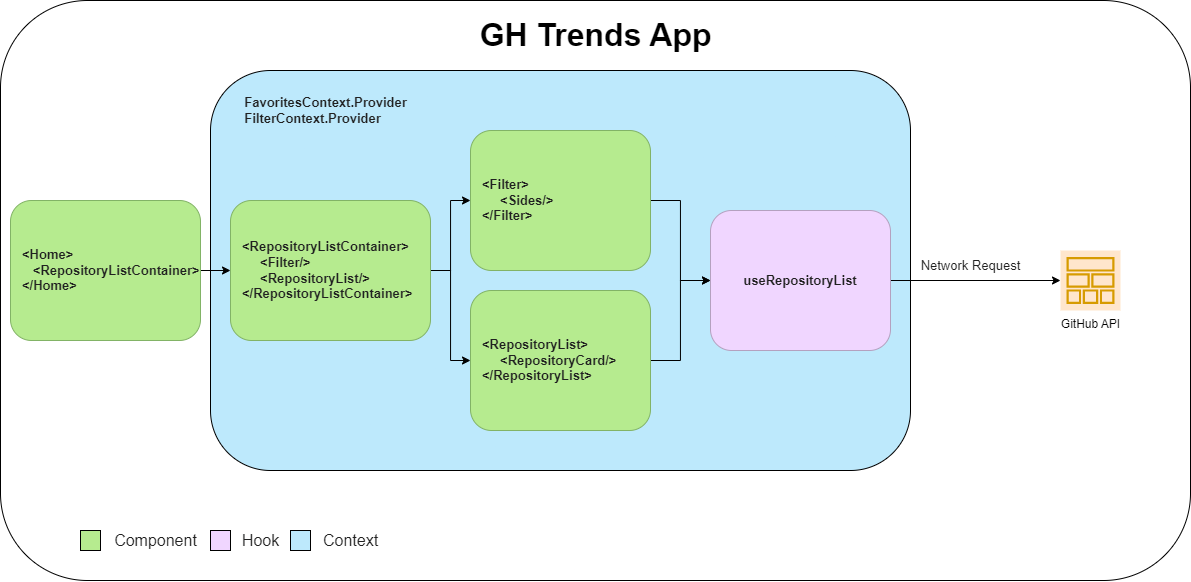

The diagram above was exported from draw.io. Its source (the exported page's mxGraphModel, read from the mxfile embedded in the PNG):
<mxGraphModel dx="1509" dy="834" grid="1" gridSize="10" guides="1" tooltips="1" connect="1" arrows="1" fold="1" page="1" pageScale="1" pageWidth="1200" pageHeight="1600" math="0" shadow="0">
  <root>
    <mxCell id="0" />
    <mxCell id="1" parent="0" />
    <mxCell id="DdZl5PpcGsYDIsY7JIlJ-1" value="" style="rounded=1;whiteSpace=wrap;html=1;" vertex="1" parent="1">
      <mxGeometry x="40" y="40" width="1190" height="580" as="geometry" />
    </mxCell>
    <mxCell id="DdZl5PpcGsYDIsY7JIlJ-27" value="&lt;div style=&quot;text-align: left;&quot;&gt;&lt;br&gt;&lt;/div&gt;" style="rounded=1;whiteSpace=wrap;html=1;fontSize=13;fontColor=#212121;fillColor=#bde9fc;" vertex="1" parent="1">
      <mxGeometry x="250" y="110" width="700" height="400" as="geometry" />
    </mxCell>
    <mxCell id="DdZl5PpcGsYDIsY7JIlJ-2" value="GH Trends App" style="text;html=1;align=center;verticalAlign=middle;resizable=0;points=[];autosize=1;strokeColor=none;fillColor=none;fontSize=32;fontStyle=1" vertex="1" parent="1">
      <mxGeometry x="505" y="50" width="260" height="50" as="geometry" />
    </mxCell>
    <mxCell id="DdZl5PpcGsYDIsY7JIlJ-20" style="edgeStyle=orthogonalEdgeStyle;rounded=0;orthogonalLoop=1;jettySize=auto;html=1;exitX=1;exitY=0.5;exitDx=0;exitDy=0;entryX=0;entryY=0.5;entryDx=0;entryDy=0;fontSize=13;fontColor=#212121;" edge="1" parent="1" source="DdZl5PpcGsYDIsY7JIlJ-3" target="DdZl5PpcGsYDIsY7JIlJ-12">
      <mxGeometry relative="1" as="geometry" />
    </mxCell>
    <mxCell id="DdZl5PpcGsYDIsY7JIlJ-3" value="&lt;b style=&quot;font-size: 13px;&quot;&gt;&lt;font color=&quot;#212121&quot; style=&quot;font-size: 13px;&quot;&gt;&amp;lt;Home&amp;gt;&lt;br&gt;&lt;/font&gt;&lt;/b&gt;&lt;div style=&quot;border-color: var(--border-color); font-size: 13px;&quot;&gt;&lt;b&gt;&lt;font color=&quot;#212121&quot; style=&quot;font-size: 13px;&quot;&gt;&amp;nbsp; &amp;nbsp;&amp;lt;RepositoryListContainer&amp;gt;&lt;/font&gt;&lt;/b&gt;&lt;/div&gt;&lt;b style=&quot;font-size: 13px;&quot;&gt;&lt;font color=&quot;#212121&quot; style=&quot;font-size: 13px;&quot;&gt;&amp;lt;/Home&amp;gt;&lt;/font&gt;&lt;/b&gt;" style="rounded=1;whiteSpace=wrap;html=1;fillColor=#b6eb8f;strokeColor=#82b366;align=left;spacingLeft=10;" vertex="1" parent="1">
      <mxGeometry x="50" y="240" width="190" height="140" as="geometry" />
    </mxCell>
    <mxCell id="DdZl5PpcGsYDIsY7JIlJ-11" value="GitHub API" style="sketch=0;outlineConnect=0;strokeColor=#d79b00;fillColor=#ffe6cc;dashed=0;verticalLabelPosition=bottom;verticalAlign=top;align=center;html=1;fontSize=12;fontStyle=0;aspect=fixed;shape=mxgraph.aws4.resourceIcon;resIcon=mxgraph.aws4.stack;" vertex="1" parent="1">
      <mxGeometry x="1100" y="290" width="60" height="60" as="geometry" />
    </mxCell>
    <mxCell id="DdZl5PpcGsYDIsY7JIlJ-23" style="edgeStyle=orthogonalEdgeStyle;rounded=0;orthogonalLoop=1;jettySize=auto;html=1;fontSize=13;fontColor=#212121;" edge="1" parent="1" source="DdZl5PpcGsYDIsY7JIlJ-12" target="DdZl5PpcGsYDIsY7JIlJ-13">
      <mxGeometry relative="1" as="geometry" />
    </mxCell>
    <mxCell id="DdZl5PpcGsYDIsY7JIlJ-24" style="edgeStyle=orthogonalEdgeStyle;rounded=0;orthogonalLoop=1;jettySize=auto;html=1;fontSize=13;fontColor=#212121;" edge="1" parent="1" source="DdZl5PpcGsYDIsY7JIlJ-12" target="DdZl5PpcGsYDIsY7JIlJ-14">
      <mxGeometry relative="1" as="geometry" />
    </mxCell>
    <mxCell id="DdZl5PpcGsYDIsY7JIlJ-12" value="&lt;b style=&quot;font-size: 13px; background-color: initial;&quot;&gt;&amp;lt;RepositoryListContainer&amp;gt;&lt;/b&gt;&lt;br&gt;&lt;div style=&quot;border-color: var(--border-color); font-size: 13px;&quot;&gt;&lt;b&gt;&lt;font style=&quot;font-size: 13px;&quot;&gt;&lt;div style=&quot;border-color: var(--border-color);&quot;&gt;&lt;b style=&quot;background-color: initial; border-color: var(--border-color);&quot;&gt;&amp;nbsp; &amp;nbsp; &amp;nbsp;&amp;lt;&lt;/b&gt;Filter/&amp;gt;&lt;/div&gt;&lt;div style=&quot;border-color: var(--border-color);&quot;&gt;&amp;nbsp; &amp;nbsp; &amp;nbsp;&lt;b style=&quot;background-color: initial; border-color: var(--border-color);&quot;&gt;&amp;lt;&lt;/b&gt;RepositoryList/&amp;gt;&lt;/div&gt;&lt;/font&gt;&lt;/b&gt;&lt;/div&gt;&lt;b style=&quot;font-size: 13px;&quot;&gt;&lt;font style=&quot;font-size: 13px;&quot;&gt;&amp;lt;/RepositoryListContainer&amp;gt;&lt;/font&gt;&lt;/b&gt;" style="rounded=1;whiteSpace=wrap;html=1;fillColor=#b6eb8f;strokeColor=#82b366;align=left;fontColor=#212121;spacingLeft=10;" vertex="1" parent="1">
      <mxGeometry x="270" y="240" width="200" height="140" as="geometry" />
    </mxCell>
    <mxCell id="DdZl5PpcGsYDIsY7JIlJ-17" style="edgeStyle=orthogonalEdgeStyle;rounded=0;orthogonalLoop=1;jettySize=auto;html=1;fontSize=13;fontColor=#212121;" edge="1" parent="1" source="DdZl5PpcGsYDIsY7JIlJ-13" target="DdZl5PpcGsYDIsY7JIlJ-15">
      <mxGeometry relative="1" as="geometry" />
    </mxCell>
    <mxCell id="DdZl5PpcGsYDIsY7JIlJ-18" style="edgeStyle=orthogonalEdgeStyle;rounded=0;orthogonalLoop=1;jettySize=auto;html=1;fontSize=13;fontColor=#212121;" edge="1" parent="1" source="DdZl5PpcGsYDIsY7JIlJ-14" target="DdZl5PpcGsYDIsY7JIlJ-15">
      <mxGeometry relative="1" as="geometry">
        <mxPoint x="720" y="310" as="targetPoint" />
      </mxGeometry>
    </mxCell>
    <mxCell id="DdZl5PpcGsYDIsY7JIlJ-14" value="&lt;b style=&quot;color: rgb(33, 33, 33); font-size: 13px; background-color: initial;&quot;&gt;&amp;lt;RepositoryList&amp;gt;&lt;/b&gt;&lt;br&gt;&lt;div style=&quot;border-color: var(--border-color); font-size: 13px;&quot;&gt;&lt;font color=&quot;#212121&quot;&gt;&lt;b&gt;&lt;font style=&quot;font-size: 13px;&quot;&gt;&lt;div style=&quot;border-color: var(--border-color);&quot;&gt;&lt;b style=&quot;background-color: initial; border-color: var(--border-color);&quot;&gt;&amp;nbsp; &amp;nbsp; &amp;nbsp;&amp;lt;&lt;/b&gt;RepositoryCard&lt;span style=&quot;background-color: initial;&quot;&gt;/&amp;gt;&lt;/span&gt;&lt;br&gt;&lt;/div&gt;&lt;/font&gt;&lt;/b&gt;&lt;/font&gt;&lt;/div&gt;&lt;font color=&quot;#212121&quot;&gt;&lt;b style=&quot;font-size: 13px;&quot;&gt;&lt;font style=&quot;font-size: 13px;&quot;&gt;&amp;lt;/&lt;/font&gt;&lt;/b&gt;&lt;/font&gt;&lt;b style=&quot;border-color: var(--border-color); background-color: initial; color: rgb(33, 33, 33); font-size: 13px;&quot;&gt;RepositoryList&lt;/b&gt;&lt;font color=&quot;#212121&quot;&gt;&lt;b style=&quot;font-size: 13px;&quot;&gt;&lt;font style=&quot;font-size: 13px;&quot;&gt;&amp;gt;&lt;/font&gt;&lt;/b&gt;&lt;/font&gt;" style="rounded=1;whiteSpace=wrap;html=1;fillColor=#b6eb8f;strokeColor=#82b366;align=left;spacingLeft=10;" vertex="1" parent="1">
      <mxGeometry x="510" y="330" width="180" height="140" as="geometry" />
    </mxCell>
    <mxCell id="DdZl5PpcGsYDIsY7JIlJ-25" style="edgeStyle=orthogonalEdgeStyle;rounded=0;orthogonalLoop=1;jettySize=auto;html=1;fontSize=13;fontColor=#212121;" edge="1" parent="1" source="DdZl5PpcGsYDIsY7JIlJ-15" target="DdZl5PpcGsYDIsY7JIlJ-11">
      <mxGeometry relative="1" as="geometry" />
    </mxCell>
    <mxCell id="DdZl5PpcGsYDIsY7JIlJ-13" value="&lt;b style=&quot;color: rgb(33, 33, 33); font-size: 13px; background-color: initial;&quot;&gt;&amp;lt;Filter&amp;gt;&lt;/b&gt;&lt;br&gt;&lt;div style=&quot;border-color: var(--border-color); font-size: 13px;&quot;&gt;&lt;font color=&quot;#212121&quot;&gt;&lt;b&gt;&lt;font style=&quot;font-size: 13px;&quot;&gt;&lt;div style=&quot;border-color: var(--border-color);&quot;&gt;&lt;b style=&quot;background-color: initial; border-color: var(--border-color);&quot;&gt;&amp;nbsp; &amp;nbsp; &amp;nbsp;&amp;lt;&lt;/b&gt;Sides/&amp;gt;&lt;/div&gt;&lt;/font&gt;&lt;/b&gt;&lt;/font&gt;&lt;/div&gt;&lt;font color=&quot;#212121&quot;&gt;&lt;b style=&quot;font-size: 13px;&quot;&gt;&lt;font style=&quot;font-size: 13px;&quot;&gt;&amp;lt;/&lt;/font&gt;&lt;/b&gt;&lt;b style=&quot;border-color: var(--border-color); font-size: 13px;&quot;&gt;Filter&lt;/b&gt;&lt;b style=&quot;font-size: 13px;&quot;&gt;&lt;font style=&quot;font-size: 13px;&quot;&gt;&amp;gt;&lt;/font&gt;&lt;/b&gt;&lt;/font&gt;" style="rounded=1;whiteSpace=wrap;html=1;fillColor=#b6eb8f;strokeColor=#82b366;align=left;spacingLeft=10;" vertex="1" parent="1">
      <mxGeometry x="510" y="170" width="180" height="140" as="geometry" />
    </mxCell>
    <mxCell id="DdZl5PpcGsYDIsY7JIlJ-15" value="&lt;font color=&quot;#212121&quot;&gt;&lt;span style=&quot;font-size: 13px;&quot;&gt;&lt;b&gt;useRepositoryList&lt;/b&gt;&lt;/span&gt;&lt;/font&gt;" style="rounded=1;whiteSpace=wrap;html=1;fillColor=#f0d6ff;strokeColor=#b4a1bf;align=center;" vertex="1" parent="1">
      <mxGeometry x="750" y="250" width="180" height="140" as="geometry" />
    </mxCell>
    <mxCell id="DdZl5PpcGsYDIsY7JIlJ-26" value="Network Request" style="text;html=1;align=center;verticalAlign=middle;resizable=0;points=[];autosize=1;strokeColor=none;fillColor=none;fontSize=13;fontColor=#212121;" vertex="1" parent="1">
      <mxGeometry x="950" y="290" width="120" height="30" as="geometry" />
    </mxCell>
    <mxCell id="DdZl5PpcGsYDIsY7JIlJ-28" value="&lt;div style=&quot;border-color: var(--border-color); text-align: left;&quot;&gt;FavoritesContext.Provider&lt;/div&gt;&lt;div style=&quot;border-color: var(--border-color); text-align: left;&quot;&gt;&lt;span style=&quot;background-color: initial;&quot;&gt;FilterContext.Provider&lt;/span&gt;&lt;/div&gt;" style="text;html=1;align=center;verticalAlign=middle;resizable=0;points=[];autosize=1;strokeColor=none;fillColor=none;fontSize=13;fontColor=#212121;fontStyle=1" vertex="1" parent="1">
      <mxGeometry x="270" y="130" width="190" height="40" as="geometry" />
    </mxCell>
    <mxCell id="DdZl5PpcGsYDIsY7JIlJ-29" value="" style="rounded=0;whiteSpace=wrap;html=1;fontSize=32;fontColor=#212121;fillColor=#b6eb8f;" vertex="1" parent="1">
      <mxGeometry x="120" y="570" width="20" height="20" as="geometry" />
    </mxCell>
    <mxCell id="DdZl5PpcGsYDIsY7JIlJ-30" value="Component" style="text;html=1;align=center;verticalAlign=middle;resizable=0;points=[];autosize=1;strokeColor=none;fillColor=none;fontSize=16;fontColor=#212121;" vertex="1" parent="1">
      <mxGeometry x="140" y="565" width="110" height="30" as="geometry" />
    </mxCell>
    <mxCell id="DdZl5PpcGsYDIsY7JIlJ-31" value="" style="rounded=0;whiteSpace=wrap;html=1;fontSize=32;fontColor=#212121;fillColor=#f0d6ff;" vertex="1" parent="1">
      <mxGeometry x="250" y="570" width="20" height="20" as="geometry" />
    </mxCell>
    <mxCell id="DdZl5PpcGsYDIsY7JIlJ-32" value="Hook" style="text;html=1;align=center;verticalAlign=middle;resizable=0;points=[];autosize=1;strokeColor=none;fillColor=none;fontSize=16;fontColor=#212121;" vertex="1" parent="1">
      <mxGeometry x="270" y="565" width="60" height="30" as="geometry" />
    </mxCell>
    <mxCell id="DdZl5PpcGsYDIsY7JIlJ-35" value="" style="rounded=0;whiteSpace=wrap;html=1;fontSize=32;fontColor=#212121;fillColor=#bde9fc;" vertex="1" parent="1">
      <mxGeometry x="330" y="570" width="20" height="20" as="geometry" />
    </mxCell>
    <mxCell id="DdZl5PpcGsYDIsY7JIlJ-36" value="Context" style="text;html=1;align=center;verticalAlign=middle;resizable=0;points=[];autosize=1;strokeColor=none;fillColor=none;fontSize=16;fontColor=#212121;" vertex="1" parent="1">
      <mxGeometry x="350" y="565" width="80" height="30" as="geometry" />
    </mxCell>
  </root>
</mxGraphModel>